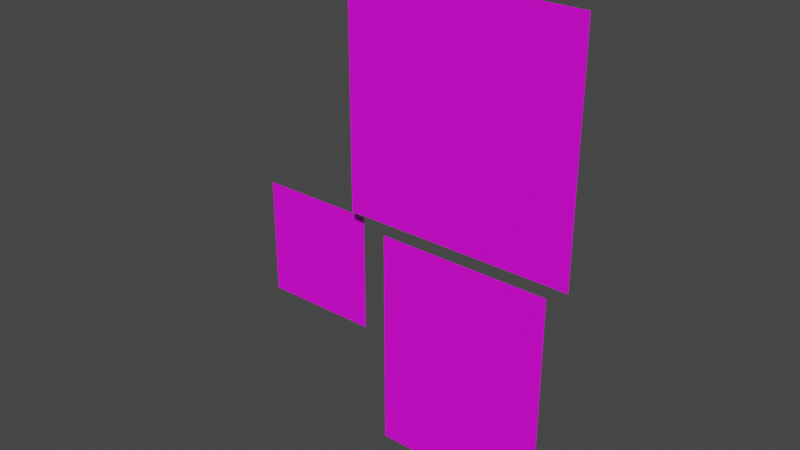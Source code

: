 # Source: FingerGunMan.blend  (saved by Blender 2.91.10; exported with 4.5.12 LTS)
import bpy
from mathutils import Matrix  # noqa: F401  (used for matrix-valued properties, if any)

bpy.ops.wm.read_factory_settings(use_empty=True)
scene = bpy.context.scene
scene.name = 'Scene'

# ---- collections
col_collection = bpy.data.collections.new('Collection'); scene.collection.children.link(col_collection)

# ---- images (referenced by path relative to the original .blend; pixels are not part of the script)
import os
ASSET_DIR = os.environ.get("B2B_ASSET_DIR", "")  # directory of the original .blend (textures are referenced by path, not embedded)
HERE = os.path.dirname(os.path.abspath(__file__))  # packed textures are extracted next to this script under _unpacked/

def load_image(name, relpath, width, height, colorspace="sRGB"):
    """Load a texture the original file referenced (path relative to the .blend, or extracted next to this script)."""
    p = next((c for c in (os.path.join(HERE, relpath), os.path.join(ASSET_DIR, relpath)) if relpath and os.path.exists(c)), "")
    if p:
        img = bpy.data.images.load(p, check_existing=True)
        img.name = name
    else:  # same state as the original file: an image datablock whose file is absent (Cycles renders it pink)
        img = bpy.data.images.new(name, width, height)
        img.source = "FILE"
        img.filepath = "//" + (relpath or name)
    img.colorspace_settings.name = colorspace
    return img
img_primaryspritesheet_psd_001 = load_image('PrimarySpriteSheet.psd.001', 'PrimarySpriteSheet.psd', 1024, 1024, 'sRGB')

# ---- materials (node trees are filled in below, after node groups)
mat_finger_gun_man = bpy.data.materials.new('Finger Gun Man')
mat_finger_gun_man.surface_render_method = 'BLENDED'
mat_finger_gun_man.blend_method = 'BLEND'
mat_finger_gun_man.use_transparent_shadow = False

# ---- material node trees
mat_finger_gun_man.use_nodes = True; mat_finger_gun_man.node_tree.nodes.clear()
_N = mat_finger_gun_man.node_tree.nodes; _L = mat_finger_gun_man.node_tree.links
n0 = _N.new('ShaderNodeOutputMaterial'); n0.name = 'Material Output'; n0.location = (300, 300)
n1 = _N.new('ShaderNodeBsdfPrincipled'); n1.name = 'Principled BSDF'; n1.location = (10, 300)
n1.distribution = 'GGX'
n1.subsurface_method = 'BURLEY'
n1.inputs[3].default_value = 1.45
n1.inputs[27].default_value = (0.0, 0.0, 0.0, 1.0)
n1.inputs[28].default_value = 1.0
n2 = _N.new('ShaderNodeTexCoord'); n2.name = 'Texture Coordinate'; n2.location = (-822, 148)
n3 = _N.new('ShaderNodeMapping'); n3.name = 'Mapping'; n3.location = (-612, 165)
n3.width = 240
n4 = _N.new('ShaderNodeTexImage'); n4.name = 'Image Texture'; n4.location = (-322, 226)
n4.image = img_primaryspritesheet_psd_001
_L.new(n1.outputs[0], n0.inputs[0])
_L.new(n4.outputs[0], n1.inputs[0])
_L.new(n3.outputs[0], n4.inputs[0])
_L.new(n2.outputs[2], n3.inputs[0])
_L.new(n4.outputs[1], n1.inputs[4])
n0.is_active_output = True

# ---- world
world_world = bpy.data.worlds.new('World'); scene.world = world_world
world_world.use_nodes = True; world_world.node_tree.nodes.clear()
_N = world_world.node_tree.nodes; _L = world_world.node_tree.links
n0 = _N.new('ShaderNodeOutputWorld'); n0.name = 'World Output'; n0.location = (300, 300)
n1 = _N.new('ShaderNodeBackground'); n1.name = 'Background'; n1.location = (10, 300)
n1.inputs[0].default_value = (0.05088, 0.05088, 0.05088, 1.0)
_L.new(n1.outputs[0], n0.inputs[0])
n0.is_active_output = True
world_world.color = (0.05088, 0.05088, 0.05088)
world_world.use_sun_shadow = False
world_world.sun_shadow_jitter_overblur = 0.0

# ---- meshes
me_fingergunman = bpy.data.meshes.new('FingerGunMan')
me_fingergunman.from_pydata([(-0.4748, -0.05, 1.028), (0.4748, -0.05, 1.028), (-0.4748, -0.05, 1.978), (0.4748, -0.05, 1.978), (-0.3631, -2.607e-10, 0.005964), (0.3631, -2.607e-10, 0.005964), (-0.3631, -4.127e-08, 0.9442), (0.3631, -4.127e-08, 0.9442), (0.4934, 0.035, 0.4662), (0.993, 0.035, 0.4662), (0.4934, 0.035, 0.9658), (0.993, 0.035, 0.9658), (-0.3631, -1.051e-08, 0.2405), (-0.3631, -2.077e-08, 0.4751), (-0.3631, -3.102e-08, 0.7096), (0.3631, -3.102e-08, 0.7096), (0.3631, -2.077e-08, 0.4751), (0.3631, -1.051e-08, 0.2405)], [], [(0, 1, 3, 2), (14, 15, 7, 6), (8, 9, 11, 10), (4, 5, 17, 12), (12, 17, 16, 13), (13, 16, 15, 14)])
_uv = me_fingergunman.uv_layers.new(name='UVMap')
_uv.uv.foreach_set('vector', [0.0002354, 0.9099, 0.09013, 0.9099, 0.09013, 0.9998, 0.0002354, 0.9998, 0.0003686, 0.8879, 0.06541, 0.8879, 0.06541, 0.9094, 0.0003686, 0.9094, 0.06604, 0.8654, 0.1117, 0.8654, 0.1117, 0.9121, 0.06604, 0.9121, 0.0003686, 0.8234, 0.06541, 0.8234, 0.06541, 0.8449, 0.0003686, 0.8449, 0.0003686, 0.8449, 0.06541, 0.8449, 0.06541, 0.8664, 0.0003686, 0.8664, 0.0003686, 0.8664, 0.06541, 0.8664, 0.06541, 0.8879, 0.0003686, 0.8879])
me_fingergunman.materials.append(mat_finger_gun_man)
me_fingergunman.use_remesh_fix_poles = True
me_fingergunman.use_remesh_preserve_attributes = False
me_fingergunman.use_mirror_vertex_groups = False
me_fingergunman.update()
arm_fingergunman = bpy.data.armatures.new('FingerGunMan')  # bones are not reproduced

# ---- objects
ob_fingergunman = bpy.data.objects.new('FingerGunMan', me_fingergunman)
ob_fingergunman_rig = bpy.data.objects.new('FingerGunMan_Rig', arm_fingergunman)

# ---- transforms, parenting, visibility, modifiers, constraints
ob_fingergunman.parent = ob_fingergunman_rig
ob_fingergunman.matrix_parent_inverse = Matrix(((-1.0, -3.258e-07, 0.0, -0.0), (3.258e-07, -1.0, -0.0, 0.0), (0.0, -0.0, 1.0, -0.0), (-0.0, 0.0, -0.0, 1.0)))
ob_fingergunman.location = (0.0, 0.0, 0.0)
ob_fingergunman.rotation_euler = (0.0, -3.142, 3.258e-07)
ob_fingergunman.scale = (-1.0, -1.0, -1.0)
ob_fingergunman.lineart.crease_threshold = 0.0
_vg = ob_fingergunman.vertex_groups.new(name='Body.000')
for _i, _w in zip([4, 5, 12, 17], [1.0, 1.0, 0.5, 0.5]): _vg.add([_i], _w, 'REPLACE')
_vg = ob_fingergunman.vertex_groups.new(name='Body.001')
for _i, _w in zip([12, 13, 16, 17], [0.5, 0.5, 0.5, 0.5]): _vg.add([_i], _w, 'REPLACE')
_vg = ob_fingergunman.vertex_groups.new(name='Body.002')
for _i, _w in zip([13, 14, 15, 16], [0.5, 0.5, 0.5, 0.5]): _vg.add([_i], _w, 'REPLACE')
_vg = ob_fingergunman.vertex_groups.new(name='Body.003')
for _i, _w in zip([6, 7, 14, 15], [1.0, 1.0, 0.5, 0.5]): _vg.add([_i], _w, 'REPLACE')
_vg = ob_fingergunman.vertex_groups.new(name='Head')
_vg.add([0, 1, 2, 3], 1.0, 'REPLACE')
_vg = ob_fingergunman.vertex_groups.new(name='Hand')
_vg.add([8, 9, 10, 11], 1.0, 'REPLACE')
_m = ob_fingergunman.modifiers.new('Armature', 'ARMATURE')
_m.object = ob_fingergunman_rig
ob_fingergunman_rig.location = (0.0, 0.0, 0.0)
ob_fingergunman_rig.rotation_euler = (0.0, 0.0, 6.283)
ob_fingergunman_rig.lineart.crease_threshold = 0.0

# ---- collection membership
col_collection.objects.link(ob_fingergunman)
col_collection.objects.link(ob_fingergunman_rig)

# ---- scene / render settings (as saved in the file)
scene.frame_start = 1; scene.frame_end = 24; scene.frame_set(1)
scene.render.engine = 'BLENDER_EEVEE_NEXT'
scene.cycles.use_denoising = False
scene.cycles.samples = 128
scene.cycles.sampling_pattern = 'TABULATED_SOBOL'
scene.cycles.use_adaptive_sampling = False
scene.cycles.use_light_tree = False
scene.view_settings.view_transform = 'Filmic'
bpy.context.view_layer.update()

# ---- added for rendering (the .blend has no active camera and no usable light): camera, sun
cam_auto = bpy.data.cameras.new('AutoCamera')
cam_auto.lens = 50.0
cam_auto.sensor_width = 36.0
cam_auto.clip_end = 1000.0
ob_auto_camera = bpy.data.objects.new('AutoCamera', cam_auto)
scene.collection.objects.link(ob_auto_camera)
ob_auto_camera.location = (2.05978, -2.81146, 2.88903)
ob_auto_camera.rotation_euler = (1.09748, -7.21219e-08, 0.694738)
scene.camera = ob_auto_camera
light_auto_sun = bpy.data.lights.new('AutoSun', 'SUN')
light_auto_sun.energy = 3.0
light_auto_sun.angle = 0.0523599
ob_auto_sun = bpy.data.objects.new('AutoSun', light_auto_sun)
scene.collection.objects.link(ob_auto_sun)
ob_auto_sun.rotation_euler = (0.872665, 0.174533, 0.523599)
bpy.context.view_layer.update()
